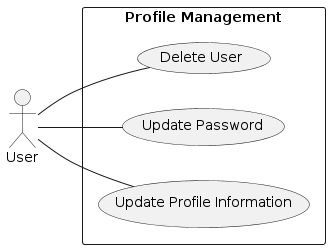

The diagram above was rendered by PlantUML. Its source (embedded in the PNG):
@startuml
left to right direction
actor User
rectangle "Profile Management" {
    User -- (Update Profile Information)
    User -- (Update Password)
    User -- (Delete User)
}
@enduml